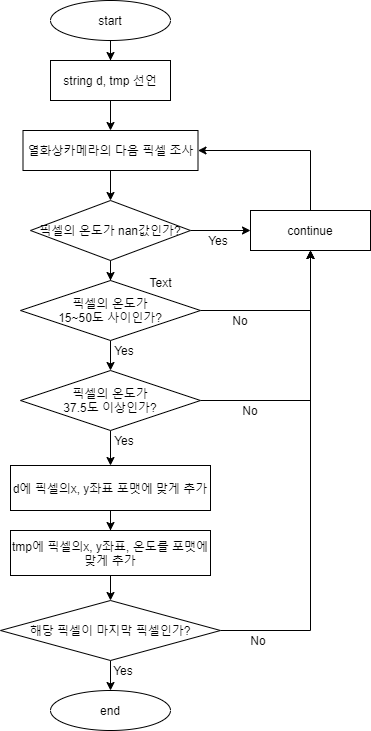

The diagram above was exported from draw.io. Its source (the exported page's mxGraphModel, read from the mxfile embedded in the PNG):
<mxGraphModel dx="409" dy="416" grid="1" gridSize="10" guides="1" tooltips="1" connect="1" arrows="1" fold="1" page="1" pageScale="1" pageWidth="827" pageHeight="1169" math="0" shadow="0">
  <root>
    <mxCell id="WIyWlLk6GJQsqaUBKTNV-0" />
    <mxCell id="WIyWlLk6GJQsqaUBKTNV-1" parent="WIyWlLk6GJQsqaUBKTNV-0" />
    <mxCell id="-gk5hreMlQxrx3BURWvK-2" style="edgeStyle=orthogonalEdgeStyle;rounded=0;orthogonalLoop=1;jettySize=auto;html=1;entryX=0.5;entryY=0;entryDx=0;entryDy=0;" edge="1" parent="WIyWlLk6GJQsqaUBKTNV-1" source="-gk5hreMlQxrx3BURWvK-0" target="-gk5hreMlQxrx3BURWvK-1">
      <mxGeometry relative="1" as="geometry" />
    </mxCell>
    <mxCell id="-gk5hreMlQxrx3BURWvK-0" value="start" style="ellipse;whiteSpace=wrap;html=1;" vertex="1" parent="WIyWlLk6GJQsqaUBKTNV-1">
      <mxGeometry x="120" y="120" width="120" height="40" as="geometry" />
    </mxCell>
    <mxCell id="-gk5hreMlQxrx3BURWvK-4" value="" style="edgeStyle=orthogonalEdgeStyle;rounded=0;orthogonalLoop=1;jettySize=auto;html=1;" edge="1" parent="WIyWlLk6GJQsqaUBKTNV-1" source="-gk5hreMlQxrx3BURWvK-1" target="-gk5hreMlQxrx3BURWvK-3">
      <mxGeometry relative="1" as="geometry" />
    </mxCell>
    <mxCell id="-gk5hreMlQxrx3BURWvK-1" value="string d, tmp 선언" style="rounded=0;whiteSpace=wrap;html=1;" vertex="1" parent="WIyWlLk6GJQsqaUBKTNV-1">
      <mxGeometry x="120" y="180" width="120" height="40" as="geometry" />
    </mxCell>
    <mxCell id="-gk5hreMlQxrx3BURWvK-42" value="" style="edgeStyle=orthogonalEdgeStyle;rounded=0;orthogonalLoop=1;jettySize=auto;html=1;" edge="1" parent="WIyWlLk6GJQsqaUBKTNV-1" source="-gk5hreMlQxrx3BURWvK-3" target="-gk5hreMlQxrx3BURWvK-38">
      <mxGeometry relative="1" as="geometry" />
    </mxCell>
    <mxCell id="-gk5hreMlQxrx3BURWvK-3" value="열화상카메라의 다음 픽셀 조사" style="rounded=0;whiteSpace=wrap;html=1;" vertex="1" parent="WIyWlLk6GJQsqaUBKTNV-1">
      <mxGeometry x="92.5" y="250" width="175" height="40" as="geometry" />
    </mxCell>
    <mxCell id="-gk5hreMlQxrx3BURWvK-44" value="" style="edgeStyle=orthogonalEdgeStyle;rounded=0;orthogonalLoop=1;jettySize=auto;html=1;" edge="1" parent="WIyWlLk6GJQsqaUBKTNV-1" source="-gk5hreMlQxrx3BURWvK-38" target="-gk5hreMlQxrx3BURWvK-43">
      <mxGeometry relative="1" as="geometry" />
    </mxCell>
    <mxCell id="-gk5hreMlQxrx3BURWvK-65" style="edgeStyle=orthogonalEdgeStyle;rounded=0;orthogonalLoop=1;jettySize=auto;html=1;exitX=1;exitY=0.5;exitDx=0;exitDy=0;entryX=0;entryY=0.5;entryDx=0;entryDy=0;" edge="1" parent="WIyWlLk6GJQsqaUBKTNV-1" source="-gk5hreMlQxrx3BURWvK-38" target="-gk5hreMlQxrx3BURWvK-64">
      <mxGeometry relative="1" as="geometry" />
    </mxCell>
    <mxCell id="-gk5hreMlQxrx3BURWvK-38" value="픽셀의 온도가 nan값인가?" style="rhombus;whiteSpace=wrap;html=1;" vertex="1" parent="WIyWlLk6GJQsqaUBKTNV-1">
      <mxGeometry x="100" y="320" width="160" height="60" as="geometry" />
    </mxCell>
    <mxCell id="-gk5hreMlQxrx3BURWvK-46" value="" style="edgeStyle=orthogonalEdgeStyle;rounded=0;orthogonalLoop=1;jettySize=auto;html=1;" edge="1" parent="WIyWlLk6GJQsqaUBKTNV-1" source="-gk5hreMlQxrx3BURWvK-43" target="-gk5hreMlQxrx3BURWvK-45">
      <mxGeometry relative="1" as="geometry" />
    </mxCell>
    <mxCell id="-gk5hreMlQxrx3BURWvK-67" style="edgeStyle=orthogonalEdgeStyle;rounded=0;orthogonalLoop=1;jettySize=auto;html=1;entryX=0.5;entryY=1;entryDx=0;entryDy=0;" edge="1" parent="WIyWlLk6GJQsqaUBKTNV-1" source="-gk5hreMlQxrx3BURWvK-43" target="-gk5hreMlQxrx3BURWvK-64">
      <mxGeometry relative="1" as="geometry" />
    </mxCell>
    <mxCell id="-gk5hreMlQxrx3BURWvK-43" value="픽셀의 온도가&lt;br&gt;15~50도 사이인가?" style="rhombus;whiteSpace=wrap;html=1;" vertex="1" parent="WIyWlLk6GJQsqaUBKTNV-1">
      <mxGeometry x="90" y="400" width="180" height="60" as="geometry" />
    </mxCell>
    <mxCell id="-gk5hreMlQxrx3BURWvK-50" value="" style="edgeStyle=orthogonalEdgeStyle;rounded=0;orthogonalLoop=1;jettySize=auto;html=1;" edge="1" parent="WIyWlLk6GJQsqaUBKTNV-1" source="-gk5hreMlQxrx3BURWvK-45" target="-gk5hreMlQxrx3BURWvK-47">
      <mxGeometry relative="1" as="geometry" />
    </mxCell>
    <mxCell id="-gk5hreMlQxrx3BURWvK-68" style="edgeStyle=orthogonalEdgeStyle;rounded=0;orthogonalLoop=1;jettySize=auto;html=1;exitX=1;exitY=0.5;exitDx=0;exitDy=0;" edge="1" parent="WIyWlLk6GJQsqaUBKTNV-1" source="-gk5hreMlQxrx3BURWvK-45">
      <mxGeometry relative="1" as="geometry">
        <mxPoint x="380" y="370" as="targetPoint" />
      </mxGeometry>
    </mxCell>
    <mxCell id="-gk5hreMlQxrx3BURWvK-45" value="픽셀의 온도가&lt;br&gt;37.5도 이상인가?" style="rhombus;whiteSpace=wrap;html=1;" vertex="1" parent="WIyWlLk6GJQsqaUBKTNV-1">
      <mxGeometry x="90" y="490" width="180" height="60" as="geometry" />
    </mxCell>
    <mxCell id="-gk5hreMlQxrx3BURWvK-49" value="" style="edgeStyle=orthogonalEdgeStyle;rounded=0;orthogonalLoop=1;jettySize=auto;html=1;" edge="1" parent="WIyWlLk6GJQsqaUBKTNV-1" source="-gk5hreMlQxrx3BURWvK-47" target="-gk5hreMlQxrx3BURWvK-48">
      <mxGeometry relative="1" as="geometry" />
    </mxCell>
    <mxCell id="-gk5hreMlQxrx3BURWvK-47" value="d에 픽셀의x, y좌표 포맷에 맞게 추가" style="rounded=0;whiteSpace=wrap;html=1;" vertex="1" parent="WIyWlLk6GJQsqaUBKTNV-1">
      <mxGeometry x="80" y="585" width="200" height="45" as="geometry" />
    </mxCell>
    <mxCell id="-gk5hreMlQxrx3BURWvK-53" value="" style="edgeStyle=orthogonalEdgeStyle;rounded=0;orthogonalLoop=1;jettySize=auto;html=1;" edge="1" parent="WIyWlLk6GJQsqaUBKTNV-1" source="-gk5hreMlQxrx3BURWvK-48" target="-gk5hreMlQxrx3BURWvK-51">
      <mxGeometry relative="1" as="geometry" />
    </mxCell>
    <mxCell id="-gk5hreMlQxrx3BURWvK-48" value="tmp에 픽셀의x, y좌표, 온도를 포맷에 맞게 추가" style="rounded=0;whiteSpace=wrap;html=1;" vertex="1" parent="WIyWlLk6GJQsqaUBKTNV-1">
      <mxGeometry x="80" y="650" width="200" height="45" as="geometry" />
    </mxCell>
    <mxCell id="-gk5hreMlQxrx3BURWvK-57" style="edgeStyle=orthogonalEdgeStyle;rounded=0;orthogonalLoop=1;jettySize=auto;html=1;exitX=0.5;exitY=1;exitDx=0;exitDy=0;entryX=0.5;entryY=0;entryDx=0;entryDy=0;" edge="1" parent="WIyWlLk6GJQsqaUBKTNV-1" source="-gk5hreMlQxrx3BURWvK-51" target="-gk5hreMlQxrx3BURWvK-52">
      <mxGeometry relative="1" as="geometry" />
    </mxCell>
    <mxCell id="-gk5hreMlQxrx3BURWvK-69" style="edgeStyle=orthogonalEdgeStyle;rounded=0;orthogonalLoop=1;jettySize=auto;html=1;exitX=1;exitY=0.5;exitDx=0;exitDy=0;entryX=0.5;entryY=1;entryDx=0;entryDy=0;" edge="1" parent="WIyWlLk6GJQsqaUBKTNV-1" source="-gk5hreMlQxrx3BURWvK-51" target="-gk5hreMlQxrx3BURWvK-64">
      <mxGeometry relative="1" as="geometry" />
    </mxCell>
    <mxCell id="-gk5hreMlQxrx3BURWvK-51" value="해당 픽셀이 마지막 픽셀인가?" style="rhombus;whiteSpace=wrap;html=1;" vertex="1" parent="WIyWlLk6GJQsqaUBKTNV-1">
      <mxGeometry x="70" y="720" width="220" height="60" as="geometry" />
    </mxCell>
    <mxCell id="-gk5hreMlQxrx3BURWvK-52" value="end" style="ellipse;whiteSpace=wrap;html=1;" vertex="1" parent="WIyWlLk6GJQsqaUBKTNV-1">
      <mxGeometry x="120" y="810" width="120" height="40" as="geometry" />
    </mxCell>
    <mxCell id="-gk5hreMlQxrx3BURWvK-58" value="Yes" style="text;html=1;strokeColor=none;fillColor=none;align=center;verticalAlign=middle;whiteSpace=wrap;rounded=0;" vertex="1" parent="WIyWlLk6GJQsqaUBKTNV-1">
      <mxGeometry x="267.5" y="350" width="40" height="20" as="geometry" />
    </mxCell>
    <mxCell id="-gk5hreMlQxrx3BURWvK-59" value="Yes" style="text;html=1;strokeColor=none;fillColor=none;align=center;verticalAlign=middle;whiteSpace=wrap;rounded=0;" vertex="1" parent="WIyWlLk6GJQsqaUBKTNV-1">
      <mxGeometry x="174" y="460" width="40" height="20" as="geometry" />
    </mxCell>
    <mxCell id="-gk5hreMlQxrx3BURWvK-60" value="Yes" style="text;html=1;strokeColor=none;fillColor=none;align=center;verticalAlign=middle;whiteSpace=wrap;rounded=0;" vertex="1" parent="WIyWlLk6GJQsqaUBKTNV-1">
      <mxGeometry x="174" y="550" width="40" height="20" as="geometry" />
    </mxCell>
    <mxCell id="-gk5hreMlQxrx3BURWvK-61" value="Yes" style="text;html=1;strokeColor=none;fillColor=none;align=center;verticalAlign=middle;whiteSpace=wrap;rounded=0;" vertex="1" parent="WIyWlLk6GJQsqaUBKTNV-1">
      <mxGeometry x="173" y="780" width="40" height="20" as="geometry" />
    </mxCell>
    <mxCell id="-gk5hreMlQxrx3BURWvK-73" style="edgeStyle=orthogonalEdgeStyle;rounded=0;orthogonalLoop=1;jettySize=auto;html=1;exitX=0.5;exitY=0;exitDx=0;exitDy=0;entryX=1;entryY=0.5;entryDx=0;entryDy=0;" edge="1" parent="WIyWlLk6GJQsqaUBKTNV-1" source="-gk5hreMlQxrx3BURWvK-64" target="-gk5hreMlQxrx3BURWvK-3">
      <mxGeometry relative="1" as="geometry">
        <mxPoint x="380" y="270" as="targetPoint" />
      </mxGeometry>
    </mxCell>
    <mxCell id="-gk5hreMlQxrx3BURWvK-64" value="continue" style="rounded=0;whiteSpace=wrap;html=1;" vertex="1" parent="WIyWlLk6GJQsqaUBKTNV-1">
      <mxGeometry x="320" y="330" width="120" height="40" as="geometry" />
    </mxCell>
    <mxCell id="-gk5hreMlQxrx3BURWvK-70" value="No" style="text;html=1;strokeColor=none;fillColor=none;align=center;verticalAlign=middle;whiteSpace=wrap;rounded=0;" vertex="1" parent="WIyWlLk6GJQsqaUBKTNV-1">
      <mxGeometry x="290" y="430" width="40" height="20" as="geometry" />
    </mxCell>
    <mxCell id="-gk5hreMlQxrx3BURWvK-71" value="No" style="text;html=1;strokeColor=none;fillColor=none;align=center;verticalAlign=middle;whiteSpace=wrap;rounded=0;" vertex="1" parent="WIyWlLk6GJQsqaUBKTNV-1">
      <mxGeometry x="300" y="520" width="40" height="20" as="geometry" />
    </mxCell>
    <mxCell id="-gk5hreMlQxrx3BURWvK-72" value="No" style="text;html=1;strokeColor=none;fillColor=none;align=center;verticalAlign=middle;whiteSpace=wrap;rounded=0;" vertex="1" parent="WIyWlLk6GJQsqaUBKTNV-1">
      <mxGeometry x="307.5" y="750" width="40" height="20" as="geometry" />
    </mxCell>
    <mxCell id="-gk5hreMlQxrx3BURWvK-74" value="Text" style="text;html=1;align=center;verticalAlign=middle;resizable=0;points=[];autosize=1;" vertex="1" parent="WIyWlLk6GJQsqaUBKTNV-1">
      <mxGeometry x="210" y="392" width="40" height="20" as="geometry" />
    </mxCell>
  </root>
</mxGraphModel>